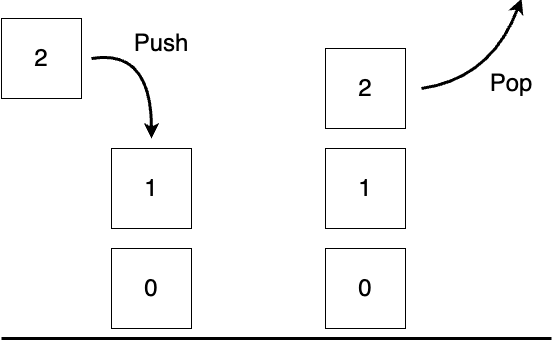

The diagram above was exported from draw.io. Its source (the exported page's mxGraphModel, read from the mxfile embedded in the PNG):
<mxGraphModel dx="1242" dy="907" grid="1" gridSize="10" guides="1" tooltips="1" connect="1" arrows="1" fold="1" page="1" pageScale="1" pageWidth="827" pageHeight="1169" math="0" shadow="0">
  <root>
    <mxCell id="0" />
    <mxCell id="1" parent="0" />
    <mxCell id="ZgdmvIXTPdhYFUkugC6F-1" value="1" style="rounded=0;whiteSpace=wrap;html=1;fontSize=24;" parent="1" vertex="1">
      <mxGeometry x="120" y="160" width="80" height="80" as="geometry" />
    </mxCell>
    <mxCell id="ZgdmvIXTPdhYFUkugC6F-2" value="0" style="rounded=0;whiteSpace=wrap;html=1;fontSize=24;" parent="1" vertex="1">
      <mxGeometry x="120" y="260" width="80" height="80" as="geometry" />
    </mxCell>
    <mxCell id="ZgdmvIXTPdhYFUkugC6F-3" value="2" style="rounded=0;whiteSpace=wrap;html=1;fontSize=24;" parent="1" vertex="1">
      <mxGeometry x="10" y="30" width="80" height="80" as="geometry" />
    </mxCell>
    <mxCell id="ZgdmvIXTPdhYFUkugC6F-4" value="" style="curved=1;endArrow=classic;html=1;rounded=0;strokeWidth=3;" parent="1" edge="1">
      <mxGeometry width="50" height="50" relative="1" as="geometry">
        <mxPoint x="100" y="70" as="sourcePoint" />
        <mxPoint x="160" y="150" as="targetPoint" />
        <Array as="points">
          <mxPoint x="160" y="60" />
        </Array>
      </mxGeometry>
    </mxCell>
    <mxCell id="ZgdmvIXTPdhYFUkugC6F-5" value="&lt;span style=&quot;font-size: 24px;&quot;&gt;Push&lt;/span&gt;" style="text;html=1;strokeColor=none;fillColor=none;align=center;verticalAlign=middle;whiteSpace=wrap;rounded=0;" parent="1" vertex="1">
      <mxGeometry x="140" y="40" width="60" height="30" as="geometry" />
    </mxCell>
    <mxCell id="ZgdmvIXTPdhYFUkugC6F-6" value="1" style="rounded=0;whiteSpace=wrap;html=1;fontSize=24;" parent="1" vertex="1">
      <mxGeometry x="334" y="160" width="80" height="80" as="geometry" />
    </mxCell>
    <mxCell id="ZgdmvIXTPdhYFUkugC6F-7" value="0" style="rounded=0;whiteSpace=wrap;html=1;fontSize=24;" parent="1" vertex="1">
      <mxGeometry x="334" y="260" width="80" height="80" as="geometry" />
    </mxCell>
    <mxCell id="ZgdmvIXTPdhYFUkugC6F-8" value="2" style="rounded=0;whiteSpace=wrap;html=1;fontSize=24;" parent="1" vertex="1">
      <mxGeometry x="334" y="60" width="80" height="80" as="geometry" />
    </mxCell>
    <mxCell id="ZgdmvIXTPdhYFUkugC6F-9" value="" style="curved=1;endArrow=classic;html=1;rounded=0;strokeWidth=3;" parent="1" edge="1">
      <mxGeometry width="50" height="50" relative="1" as="geometry">
        <mxPoint x="430" y="100" as="sourcePoint" />
        <mxPoint x="530" y="10" as="targetPoint" />
        <Array as="points">
          <mxPoint x="500" y="90" />
        </Array>
      </mxGeometry>
    </mxCell>
    <mxCell id="ZgdmvIXTPdhYFUkugC6F-10" value="&lt;font style=&quot;font-size: 24px;&quot;&gt;Pop&lt;/font&gt;" style="text;html=1;strokeColor=none;fillColor=none;align=center;verticalAlign=middle;whiteSpace=wrap;rounded=0;" parent="1" vertex="1">
      <mxGeometry x="490" y="80" width="60" height="30" as="geometry" />
    </mxCell>
    <mxCell id="ZgdmvIXTPdhYFUkugC6F-11" value="" style="endArrow=none;html=1;rounded=0;strokeWidth=3;" parent="1" edge="1">
      <mxGeometry width="50" height="50" relative="1" as="geometry">
        <mxPoint x="10" y="350" as="sourcePoint" />
        <mxPoint x="560" y="350" as="targetPoint" />
      </mxGeometry>
    </mxCell>
  </root>
</mxGraphModel>